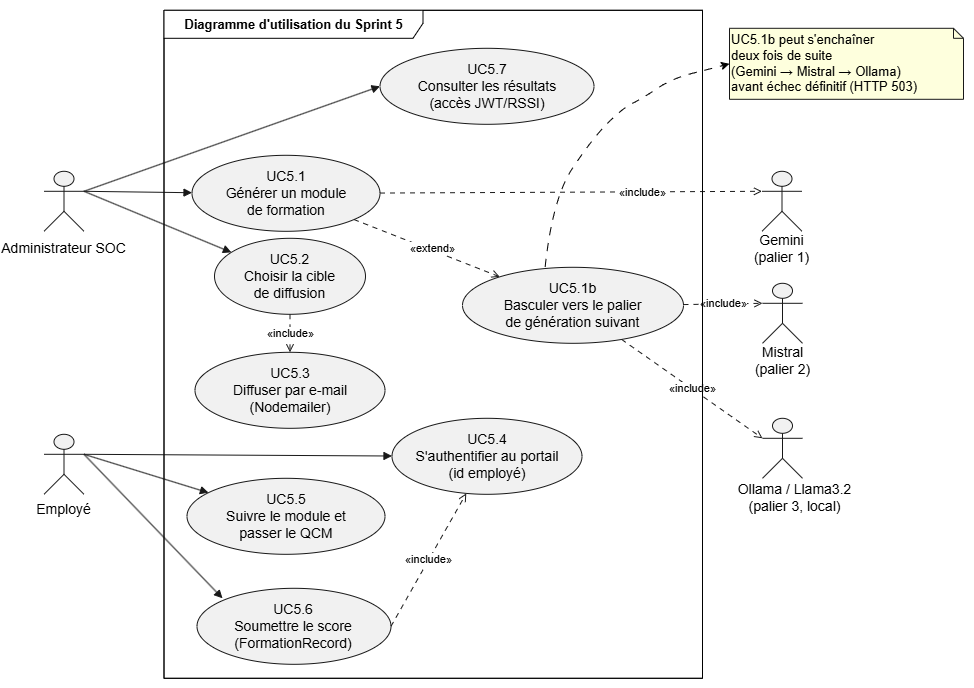

The diagram above was exported from draw.io. Its source (the exported page's mxGraphModel, read from the mxfile embedded in the PNG):
<mxGraphModel dx="1278" dy="705" grid="1" gridSize="10" guides="1" tooltips="1" connect="1" arrows="1" fold="1" page="1" pageScale="1" pageWidth="827" pageHeight="1169" math="0" shadow="0">
  <root>
    <mxCell id="0" />
    <mxCell id="1" parent="0" />
    <UserObject label="" plantUmlData="{&#10;  &quot;data&quot;: &quot;@startuml UC_Sprint5_v2\nleft to right direction\n\nactor \&quot;Administrateur\&quot; as admin\nactor \&quot;Employé\&quot; as emp\nactor \&quot;Gemini\\n(palier 1)\&quot; as gemini\nactor \&quot;Mistral\\n(palier 2)\&quot; as mistral\nactor \&quot;Ollama / Llama3.2\\n(palier 3, local)\&quot; as ollama\n\nrectangle \&quot;Sprint 5 — Sensibilisation\&quot; {\n  usecase \&quot;UC5.1\\nGénérer un module\\nde formation\&quot; as UC1\n  usecase \&quot;UC5.1b\\nBasculer vers le palier\\nde génération suivant\&quot; as UC1b\n  usecase \&quot;UC5.2\\nChoisir la cible\\nde diffusion\&quot; as UC2\n  usecase \&quot;UC5.3\\nDiffuser par e-mail\\n(Nodemailer)\&quot; as UC3\n  usecase \&quot;UC5.4\\nS'authentifier au portail\\n(id employé)\&quot; as UC4\n  usecase \&quot;UC5.5\\nSuivre le module et\\npasser le QCM\&quot; as UC5\n  usecase \&quot;UC5.6\\nSoumettre le score\\n(FormationRecord)\&quot; as UC6\n  usecase \&quot;UC5.7\\nConsulter les résultats\\n(accès JWT/RSSI)\&quot; as UC7\n}\n\nadmin --&gt; UC1\nadmin --&gt; UC2\nadmin --&gt; UC7\n\nUC1 ..&gt; gemini : &lt;&lt;include&gt;&gt;\\n(tentative prioritaire)\nUC1 ..&gt; UC1b : &lt;&lt;extend&gt;&gt;\\n(si échec du palier courant)\nUC1b ..&gt; mistral : &lt;&lt;include&gt;&gt;\nUC1b ..&gt; ollama : &lt;&lt;include&gt;&gt;\\n(dernier recours)\n\nUC2 ..&gt; UC3 : &lt;&lt;include&gt;&gt;\n\nemp --&gt; UC4\nemp --&gt; UC5\nemp --&gt; UC6\n\nUC6 ..&gt; UC4 : &lt;&lt;include&gt;&gt;\n\nnote right of UC1b\n  UC5.1b peut s'enchaîner\n  deux fois de suite\n  (Gemini → Mistral → Ollama)\n  avant échec définitif (HTTP 503)\nend note\n\n@enduml&quot;,&#10;  &quot;config&quot;: null&#10;}" id="xtF1-EIpm6dqWBf5L7DU-25">
      <mxCell connectable="0" parent="1" style="group;transparentBounds=1;editIcon=1;lockedGroup=0;groupPadding=10;" vertex="1">
        <mxGeometry as="geometry" />
      </mxCell>
    </UserObject>
    <UserObject label="" plantUmlId="rect_0" plantUmlBaseStyle="swimlane;collapsible=0;startSize=26;fillColor=none;strokeColor=#181818;fontColor=#000000;fontSize=13;fontStyle=1;whiteSpace=wrap;" plantUmlBaseValue="Sprint 5 — Sensibilisation" id="xtF1-EIpm6dqWBf5L7DU-26">
      <mxCell parent="xtF1-EIpm6dqWBf5L7DU-25" style="swimlane;collapsible=0;startSize=0;fillColor=none;strokeColor=#181818;fontColor=#000000;fontSize=13;fontStyle=1;whiteSpace=wrap;" vertex="1">
        <mxGeometry height="668" width="538.5" x="261.5" y="52" as="geometry" />
      </mxCell>
    </UserObject>
    <UserObject label="UC5.1&lt;br&gt;Générer un module&lt;br&gt;de formation" plantUmlId="uc_1" plantUmlBaseStyle="ellipse;html=1;fillColor=#F1F1F1;strokeColor=#181818;whiteSpace=wrap;fontColor=#000000;fontSize=14;" plantUmlBaseValue="UC5.1&lt;br&gt;Générer un module&lt;br&gt;de formation" id="xtF1-EIpm6dqWBf5L7DU-27">
      <mxCell parent="xtF1-EIpm6dqWBf5L7DU-26" style="ellipse;html=1;fillColor=#F1F1F1;strokeColor=#181818;whiteSpace=wrap;fontColor=#000000;fontSize=14;" vertex="1">
        <mxGeometry height="76" width="188" x="28" y="145" as="geometry" />
      </mxCell>
    </UserObject>
    <UserObject label="UC5.2&lt;br&gt;Choisir la cible&lt;br&gt;de diffusion" plantUmlId="uc_2" plantUmlBaseStyle="ellipse;html=1;fillColor=#F1F1F1;strokeColor=#181818;whiteSpace=wrap;fontColor=#000000;fontSize=14;" plantUmlBaseValue="UC5.2&lt;br&gt;Choisir la cible&lt;br&gt;de diffusion" id="xtF1-EIpm6dqWBf5L7DU-28">
      <mxCell parent="xtF1-EIpm6dqWBf5L7DU-26" style="ellipse;html=1;fillColor=#F1F1F1;strokeColor=#181818;whiteSpace=wrap;fontColor=#000000;fontSize=14;" vertex="1">
        <mxGeometry height="76" width="151" x="50.5" y="228" as="geometry" />
      </mxCell>
    </UserObject>
    <UserObject label="UC5.7&lt;br&gt;Consulter les résultats&lt;br&gt;(accès JWT/RSSI)" plantUmlId="uc_3" plantUmlBaseStyle="ellipse;html=1;fillColor=#F1F1F1;strokeColor=#181818;whiteSpace=wrap;fontColor=#000000;fontSize=14;" plantUmlBaseValue="UC5.7&lt;br&gt;Consulter les résultats&lt;br&gt;(accès JWT/RSSI)" id="xtF1-EIpm6dqWBf5L7DU-29">
      <mxCell parent="xtF1-EIpm6dqWBf5L7DU-26" style="ellipse;html=1;fillColor=#F1F1F1;strokeColor=#181818;whiteSpace=wrap;fontColor=#000000;fontSize=14;" vertex="1">
        <mxGeometry height="76" width="214" x="216" y="38" as="geometry" />
      </mxCell>
    </UserObject>
    <UserObject label="UC5.5&lt;br&gt;Suivre le module et&lt;br&gt;passer le QCM" plantUmlId="uc_4" plantUmlBaseStyle="ellipse;html=1;fillColor=#F1F1F1;strokeColor=#181818;whiteSpace=wrap;fontColor=#000000;fontSize=14;" plantUmlBaseValue="UC5.5&lt;br&gt;Suivre le module et&lt;br&gt;passer le QCM" id="xtF1-EIpm6dqWBf5L7DU-30">
      <mxCell parent="xtF1-EIpm6dqWBf5L7DU-26" style="ellipse;html=1;fillColor=#F1F1F1;strokeColor=#181818;whiteSpace=wrap;fontColor=#000000;fontSize=14;" vertex="1">
        <mxGeometry height="76" width="198" x="23" y="468" as="geometry" />
      </mxCell>
    </UserObject>
    <UserObject label="UC5.6&lt;br&gt;Soumettre le score&lt;br&gt;(FormationRecord)" plantUmlId="uc_5" plantUmlBaseStyle="ellipse;html=1;fillColor=#F1F1F1;strokeColor=#181818;whiteSpace=wrap;fontColor=#000000;fontSize=14;" plantUmlBaseValue="UC5.6&lt;br&gt;Soumettre le score&lt;br&gt;(FormationRecord)" id="xtF1-EIpm6dqWBf5L7DU-31">
      <mxCell parent="xtF1-EIpm6dqWBf5L7DU-26" style="ellipse;html=1;fillColor=#F1F1F1;strokeColor=#181818;whiteSpace=wrap;fontColor=#000000;fontSize=14;" vertex="1">
        <mxGeometry height="76" width="194" x="33" y="578" as="geometry" />
      </mxCell>
    </UserObject>
    <UserObject label="UC5.1b&lt;br&gt;Basculer vers le palier&lt;br&gt;de génération suivant" plantUmlId="uc_6" plantUmlBaseStyle="ellipse;html=1;fillColor=#F1F1F1;strokeColor=#181818;whiteSpace=wrap;fontColor=#000000;fontSize=14;" plantUmlBaseValue="UC5.1b&lt;br&gt;Basculer vers le palier&lt;br&gt;de génération suivant" id="xtF1-EIpm6dqWBf5L7DU-32">
      <mxCell parent="xtF1-EIpm6dqWBf5L7DU-26" style="ellipse;html=1;fillColor=#F1F1F1;strokeColor=#181818;whiteSpace=wrap;fontColor=#000000;fontSize=14;" vertex="1">
        <mxGeometry height="76" width="221" x="298.5" y="257" as="geometry" />
      </mxCell>
    </UserObject>
    <UserObject label="UC5.3&lt;br&gt;Diffuser par e-mail&lt;br&gt;(Nodemailer)" plantUmlId="uc_7" plantUmlBaseStyle="ellipse;html=1;fillColor=#F1F1F1;strokeColor=#181818;whiteSpace=wrap;fontColor=#000000;fontSize=14;" plantUmlBaseValue="UC5.3&lt;br&gt;Diffuser par e-mail&lt;br&gt;(Nodemailer)" id="xtF1-EIpm6dqWBf5L7DU-33">
      <mxCell parent="xtF1-EIpm6dqWBf5L7DU-26" style="ellipse;html=1;fillColor=#F1F1F1;strokeColor=#181818;whiteSpace=wrap;fontColor=#000000;fontSize=14;" vertex="1">
        <mxGeometry height="76" width="190" x="31" y="342" as="geometry" />
      </mxCell>
    </UserObject>
    <UserObject label="UC5.4&lt;br&gt;S'authentifier au portail&lt;br&gt;(id employé)" plantUmlId="uc_8" plantUmlBaseStyle="ellipse;html=1;fillColor=#F1F1F1;strokeColor=#181818;whiteSpace=wrap;fontColor=#000000;fontSize=14;" plantUmlBaseValue="UC5.4&lt;br&gt;S'authentifier au portail&lt;br&gt;(id employé)" id="xtF1-EIpm6dqWBf5L7DU-34">
      <mxCell parent="xtF1-EIpm6dqWBf5L7DU-26" style="ellipse;html=1;fillColor=#F1F1F1;strokeColor=#181818;whiteSpace=wrap;fontColor=#000000;fontSize=14;" vertex="1">
        <mxGeometry height="76" width="190" x="228" y="408" as="geometry" />
      </mxCell>
    </UserObject>
    <UserObject label="«extend»" plantUmlId="rel_23" plantUmlBaseStyle="endArrow=open;dashed=1;dashPattern=5 5;strokeColor=#181818;fontColor=#000000;fontSize=11;edgeStyle=none;rounded=0;html=1;curved=0;endSize=6;sourcePerimeterSpacing=0;targetPerimeterSpacing=0;" plantUmlBaseValue="«extend»&#10;&#10;(si échec du palier courant)" id="xtF1-EIpm6dqWBf5L7DU-49">
      <mxCell edge="1" parent="xtF1-EIpm6dqWBf5L7DU-26" source="xtF1-EIpm6dqWBf5L7DU-27" style="endArrow=open;dashed=1;dashPattern=5 5;strokeColor=#181818;fontColor=#000000;fontSize=11;edgeStyle=none;rounded=0;html=1;curved=0;endSize=6;sourcePerimeterSpacing=0;targetPerimeterSpacing=0;" target="xtF1-EIpm6dqWBf5L7DU-32">
        <mxGeometry relative="1" x="0.0686" y="2" as="geometry">
          <mxPoint as="offset" />
        </mxGeometry>
      </mxCell>
    </UserObject>
    <UserObject label="«include»" plantUmlId="rel_26" plantUmlBaseStyle="endArrow=open;dashed=1;dashPattern=5 5;strokeColor=#181818;fontColor=#000000;fontSize=11;edgeStyle=none;rounded=0;html=1;curved=0;endSize=6;sourcePerimeterSpacing=0;targetPerimeterSpacing=0;" plantUmlBaseValue="«include»" id="xtF1-EIpm6dqWBf5L7DU-52">
      <mxCell edge="1" parent="xtF1-EIpm6dqWBf5L7DU-26" source="xtF1-EIpm6dqWBf5L7DU-28" style="endArrow=open;dashed=1;dashPattern=5 5;strokeColor=#181818;fontColor=#000000;fontSize=11;edgeStyle=none;rounded=0;html=1;curved=0;endSize=6;sourcePerimeterSpacing=0;targetPerimeterSpacing=0;" target="xtF1-EIpm6dqWBf5L7DU-33">
        <mxGeometry relative="1" as="geometry" />
      </mxCell>
    </UserObject>
    <UserObject label="«include»" plantUmlId="rel_30" plantUmlBaseStyle="endArrow=open;dashed=1;dashPattern=5 5;strokeColor=#181818;fontColor=#000000;fontSize=11;edgeStyle=none;rounded=0;html=1;curved=0;endSize=6;sourcePerimeterSpacing=0;targetPerimeterSpacing=0;" plantUmlBaseValue="«include»" id="xtF1-EIpm6dqWBf5L7DU-56">
      <mxCell edge="1" parent="xtF1-EIpm6dqWBf5L7DU-26" source="xtF1-EIpm6dqWBf5L7DU-31" style="endArrow=open;dashed=1;dashPattern=5 5;strokeColor=#181818;fontColor=#000000;fontSize=11;edgeStyle=none;rounded=0;html=1;curved=0;endSize=6;sourcePerimeterSpacing=0;targetPerimeterSpacing=0;exitX=1;exitY=0.5;exitDx=0;exitDy=0;" target="xtF1-EIpm6dqWBf5L7DU-34">
        <mxGeometry relative="1" as="geometry">
          <mxPoint x="188.5" y="588" as="sourcePoint" />
        </mxGeometry>
      </mxCell>
    </UserObject>
    <UserObject label="" plantUmlId="actor_9" plantUmlBaseStyle="shape=umlActor;html=1;fillColor=#F1F1F1;strokeColor=#181818;fontColor=#000000;fontSize=14;" plantUmlBaseValue="" id="xtF1-EIpm6dqWBf5L7DU-35">
      <mxCell parent="xtF1-EIpm6dqWBf5L7DU-25" style="shape=umlActor;html=1;fillColor=#F1F1F1;strokeColor=#181818;fontColor=#000000;fontSize=14;" vertex="1">
        <mxGeometry height="60" width="40" x="859.5" y="213" as="geometry" />
      </mxCell>
    </UserObject>
    <UserObject label="Gemini&#10;(palier 1)" plantUmlId="actorlbl_10" plantUmlBaseStyle="text;html=1;align=center;verticalAlign=top;fontColor=#000000;fontSize=14;" plantUmlBaseValue="Gemini&#10;(palier 1)" id="xtF1-EIpm6dqWBf5L7DU-36">
      <mxCell parent="xtF1-EIpm6dqWBf5L7DU-25" style="text;html=1;align=center;verticalAlign=top;fontColor=#000000;fontSize=14;" vertex="1">
        <mxGeometry height="17" width="138" x="810" y="267" as="geometry" />
      </mxCell>
    </UserObject>
    <UserObject label="" plantUmlId="actor_11" plantUmlBaseStyle="shape=umlActor;html=1;fillColor=#F1F1F1;strokeColor=#181818;fontColor=#000000;fontSize=14;" plantUmlBaseValue="" id="xtF1-EIpm6dqWBf5L7DU-37">
      <mxCell parent="xtF1-EIpm6dqWBf5L7DU-25" style="shape=umlActor;html=1;fillColor=#F1F1F1;strokeColor=#181818;fontColor=#000000;fontSize=14;" vertex="1">
        <mxGeometry height="60" width="40" x="141.5" y="213" as="geometry" />
      </mxCell>
    </UserObject>
    <UserObject label="Administrateur SOC" plantUmlId="actorlbl_12" plantUmlBaseStyle="text;html=1;align=center;verticalAlign=top;fontColor=#000000;fontSize=14;" plantUmlBaseValue="Administrateur" id="xtF1-EIpm6dqWBf5L7DU-38">
      <mxCell parent="xtF1-EIpm6dqWBf5L7DU-25" style="text;html=1;align=center;verticalAlign=top;fontColor=#000000;fontSize=14;" vertex="1">
        <mxGeometry height="17" width="107" x="108" y="275" as="geometry" />
      </mxCell>
    </UserObject>
    <UserObject label="" plantUmlId="actor_13" plantUmlBaseStyle="shape=umlActor;html=1;fillColor=#F1F1F1;strokeColor=#181818;fontColor=#000000;fontSize=14;" plantUmlBaseValue="" id="xtF1-EIpm6dqWBf5L7DU-39">
      <mxCell parent="xtF1-EIpm6dqWBf5L7DU-25" style="shape=umlActor;html=1;fillColor=#F1F1F1;strokeColor=#181818;fontColor=#000000;fontSize=14;" vertex="1">
        <mxGeometry height="60" width="40" x="860" y="325" as="geometry" />
      </mxCell>
    </UserObject>
    <UserObject label="Mistral&#10;(palier 2)" plantUmlId="actorlbl_14" plantUmlBaseStyle="text;html=1;align=center;verticalAlign=top;fontColor=#000000;fontSize=14;" plantUmlBaseValue="Mistral&#10;(palier 2)" id="xtF1-EIpm6dqWBf5L7DU-40">
      <mxCell parent="xtF1-EIpm6dqWBf5L7DU-25" style="text;html=1;align=center;verticalAlign=top;fontColor=#000000;fontSize=14;" vertex="1">
        <mxGeometry height="17" width="139" x="810" y="379" as="geometry" />
      </mxCell>
    </UserObject>
    <UserObject label="" plantUmlId="actor_15" plantUmlBaseStyle="shape=umlActor;html=1;fillColor=#F1F1F1;strokeColor=#181818;fontColor=#000000;fontSize=14;" plantUmlBaseValue="" id="xtF1-EIpm6dqWBf5L7DU-41">
      <mxCell parent="xtF1-EIpm6dqWBf5L7DU-25" style="shape=umlActor;html=1;fillColor=#F1F1F1;strokeColor=#181818;fontColor=#000000;fontSize=14;" vertex="1">
        <mxGeometry height="60" width="40" x="860" y="460" as="geometry" />
      </mxCell>
    </UserObject>
    <UserObject label="Ollama / Llama3.2&#10;(palier 3, local)" plantUmlId="actorlbl_16" plantUmlBaseStyle="text;html=1;align=center;verticalAlign=top;fontColor=#000000;fontSize=14;" plantUmlBaseValue="Ollama / Llama3.2&#10;(palier 3, local)" id="xtF1-EIpm6dqWBf5L7DU-42">
      <mxCell parent="xtF1-EIpm6dqWBf5L7DU-25" style="text;html=1;align=center;verticalAlign=top;fontColor=#000000;fontSize=14;" vertex="1">
        <mxGeometry height="17" width="263" x="760" y="516" as="geometry" />
      </mxCell>
    </UserObject>
    <UserObject label="" plantUmlId="actor_17" plantUmlBaseStyle="shape=umlActor;html=1;fillColor=#F1F1F1;strokeColor=#181818;fontColor=#000000;fontSize=14;" plantUmlBaseValue="" id="xtF1-EIpm6dqWBf5L7DU-43">
      <mxCell parent="xtF1-EIpm6dqWBf5L7DU-25" style="shape=umlActor;html=1;fillColor=#F1F1F1;strokeColor=#181818;fontColor=#000000;fontSize=14;" vertex="1">
        <mxGeometry height="60" width="40" x="141.5" y="476" as="geometry" />
      </mxCell>
    </UserObject>
    <UserObject label="Employé" plantUmlId="actorlbl_18" plantUmlBaseStyle="text;html=1;align=center;verticalAlign=top;fontColor=#000000;fontSize=14;" plantUmlBaseValue="Employé" id="xtF1-EIpm6dqWBf5L7DU-44">
      <mxCell parent="xtF1-EIpm6dqWBf5L7DU-25" style="text;html=1;align=center;verticalAlign=top;fontColor=#000000;fontSize=14;" vertex="1">
        <mxGeometry height="17" width="67" x="128" y="536" as="geometry" />
      </mxCell>
    </UserObject>
    <UserObject label="" plantUmlId="rel_19" plantUmlBaseStyle="endArrow=block;endFill=1;strokeColor=#181818;fontColor=#000000;fontSize=11;edgeStyle=none;rounded=0;html=1;curved=0;endSize=6;sourcePerimeterSpacing=0;targetPerimeterSpacing=0;" plantUmlBaseValue="" id="xtF1-EIpm6dqWBf5L7DU-45">
      <mxCell edge="1" parent="xtF1-EIpm6dqWBf5L7DU-25" source="xtF1-EIpm6dqWBf5L7DU-37" style="endArrow=block;endFill=1;strokeColor=#181818;fontColor=#000000;fontSize=11;edgeStyle=none;rounded=0;html=1;curved=0;endSize=6;sourcePerimeterSpacing=0;targetPerimeterSpacing=0;exitX=1;exitY=0.3333333333333333;exitDx=0;exitDy=0;exitPerimeter=0;" target="xtF1-EIpm6dqWBf5L7DU-27">
        <mxGeometry relative="1" as="geometry" />
      </mxCell>
    </UserObject>
    <UserObject label="" plantUmlId="rel_20" plantUmlBaseStyle="endArrow=block;endFill=1;strokeColor=#181818;fontColor=#000000;fontSize=11;edgeStyle=none;rounded=0;html=1;curved=0;endSize=6;sourcePerimeterSpacing=0;targetPerimeterSpacing=0;" plantUmlBaseValue="" id="xtF1-EIpm6dqWBf5L7DU-46">
      <mxCell edge="1" parent="xtF1-EIpm6dqWBf5L7DU-25" source="xtF1-EIpm6dqWBf5L7DU-37" style="endArrow=block;endFill=1;strokeColor=#181818;fontColor=#000000;fontSize=11;edgeStyle=none;rounded=0;html=1;curved=0;endSize=6;sourcePerimeterSpacing=0;targetPerimeterSpacing=0;exitX=1;exitY=0.3333333333333333;exitDx=0;exitDy=0;exitPerimeter=0;" target="xtF1-EIpm6dqWBf5L7DU-28">
        <mxGeometry relative="1" as="geometry" />
      </mxCell>
    </UserObject>
    <UserObject label="" plantUmlId="rel_21" plantUmlBaseStyle="endArrow=block;endFill=1;strokeColor=#181818;fontColor=#000000;fontSize=11;edgeStyle=none;rounded=0;html=1;exitX=0.5;exitY=1.37;exitPerimeter=0;curved=0;endSize=6;sourcePerimeterSpacing=0;targetPerimeterSpacing=0;" plantUmlBaseValue="" id="xtF1-EIpm6dqWBf5L7DU-47">
      <mxCell edge="1" parent="xtF1-EIpm6dqWBf5L7DU-25" source="xtF1-EIpm6dqWBf5L7DU-37" style="endArrow=block;endFill=1;strokeColor=#181818;fontColor=#000000;fontSize=11;edgeStyle=none;rounded=0;html=1;exitX=1;exitY=0.3333333333333333;exitPerimeter=0;curved=0;endSize=6;sourcePerimeterSpacing=0;targetPerimeterSpacing=0;exitDx=0;exitDy=0;entryX=0;entryY=0.5;entryDx=0;entryDy=0;" target="xtF1-EIpm6dqWBf5L7DU-29">
        <mxGeometry relative="1" as="geometry" />
      </mxCell>
    </UserObject>
    <UserObject label="«include»" plantUmlId="rel_22" plantUmlBaseStyle="endArrow=open;dashed=1;dashPattern=5 5;strokeColor=#181818;fontColor=#000000;fontSize=11;edgeStyle=none;rounded=0;html=1;curved=0;endSize=6;sourcePerimeterSpacing=0;targetPerimeterSpacing=0;" plantUmlBaseValue="«include»&#10;&#10;(tentative prioritaire)" id="xtF1-EIpm6dqWBf5L7DU-48">
      <mxCell edge="1" parent="xtF1-EIpm6dqWBf5L7DU-25" source="xtF1-EIpm6dqWBf5L7DU-27" style="endArrow=open;dashed=1;dashPattern=5 5;strokeColor=#181818;fontColor=#000000;fontSize=11;edgeStyle=none;rounded=0;html=1;curved=0;endSize=6;sourcePerimeterSpacing=0;targetPerimeterSpacing=0;entryX=0;entryY=0.3333333333333333;entryDx=0;entryDy=0;entryPerimeter=0;" target="xtF1-EIpm6dqWBf5L7DU-35">
        <mxGeometry relative="1" x="0.3743" y="-1" as="geometry">
          <mxPoint as="offset" />
        </mxGeometry>
      </mxCell>
    </UserObject>
    <UserObject label="«include»" plantUmlId="rel_24" plantUmlBaseStyle="endArrow=open;dashed=1;dashPattern=5 5;strokeColor=#181818;fontColor=#000000;fontSize=11;edgeStyle=none;rounded=0;html=1;curved=0;endSize=6;sourcePerimeterSpacing=0;targetPerimeterSpacing=0;" plantUmlBaseValue="«include»" id="xtF1-EIpm6dqWBf5L7DU-50">
      <mxCell edge="1" parent="xtF1-EIpm6dqWBf5L7DU-25" source="xtF1-EIpm6dqWBf5L7DU-32" style="endArrow=open;dashed=1;dashPattern=5 5;strokeColor=#181818;fontColor=#000000;fontSize=11;edgeStyle=none;rounded=0;html=1;curved=0;endSize=6;sourcePerimeterSpacing=0;targetPerimeterSpacing=0;entryX=0;entryY=0.3333333333333333;entryDx=0;entryDy=0;entryPerimeter=0;" target="xtF1-EIpm6dqWBf5L7DU-39">
        <mxGeometry relative="1" as="geometry" />
      </mxCell>
    </UserObject>
    <UserObject label="«include»" plantUmlId="rel_25" plantUmlBaseStyle="endArrow=open;dashed=1;dashPattern=5 5;strokeColor=#181818;fontColor=#000000;fontSize=11;edgeStyle=none;rounded=0;html=1;curved=0;endSize=6;sourcePerimeterSpacing=0;targetPerimeterSpacing=0;" plantUmlBaseValue="«include»&#10;&#10;(dernier recours)" id="xtF1-EIpm6dqWBf5L7DU-51">
      <mxCell edge="1" parent="xtF1-EIpm6dqWBf5L7DU-25" source="xtF1-EIpm6dqWBf5L7DU-32" style="endArrow=open;dashed=1;dashPattern=5 5;strokeColor=#181818;fontColor=#000000;fontSize=11;edgeStyle=none;rounded=0;html=1;curved=0;endSize=6;sourcePerimeterSpacing=0;targetPerimeterSpacing=0;entryX=0;entryY=0.3333333333333333;entryDx=0;entryDy=0;entryPerimeter=0;" target="xtF1-EIpm6dqWBf5L7DU-41">
        <mxGeometry relative="1" as="geometry" />
      </mxCell>
    </UserObject>
    <UserObject label="" plantUmlId="rel_27" plantUmlBaseStyle="endArrow=block;endFill=1;strokeColor=#181818;fontColor=#000000;fontSize=11;edgeStyle=none;rounded=0;html=1;curved=0;endSize=6;sourcePerimeterSpacing=0;targetPerimeterSpacing=0;" plantUmlBaseValue="" id="xtF1-EIpm6dqWBf5L7DU-53">
      <mxCell edge="1" parent="xtF1-EIpm6dqWBf5L7DU-25" source="xtF1-EIpm6dqWBf5L7DU-43" style="endArrow=block;endFill=1;strokeColor=#181818;fontColor=#000000;fontSize=11;edgeStyle=none;rounded=0;html=1;curved=0;endSize=6;sourcePerimeterSpacing=0;targetPerimeterSpacing=0;exitX=1;exitY=0.3333333333333333;exitDx=0;exitDy=0;exitPerimeter=0;" target="xtF1-EIpm6dqWBf5L7DU-34">
        <mxGeometry relative="1" as="geometry" />
      </mxCell>
    </UserObject>
    <UserObject label="" plantUmlId="rel_28" plantUmlBaseStyle="endArrow=block;endFill=1;strokeColor=#181818;fontColor=#000000;fontSize=11;edgeStyle=none;rounded=0;html=1;curved=0;endSize=6;sourcePerimeterSpacing=0;targetPerimeterSpacing=0;" plantUmlBaseValue="" id="xtF1-EIpm6dqWBf5L7DU-54">
      <mxCell edge="1" parent="xtF1-EIpm6dqWBf5L7DU-25" source="xtF1-EIpm6dqWBf5L7DU-43" style="endArrow=block;endFill=1;strokeColor=#181818;fontColor=#000000;fontSize=11;edgeStyle=none;rounded=0;html=1;curved=0;endSize=6;sourcePerimeterSpacing=0;targetPerimeterSpacing=0;exitX=1;exitY=0.3333333333333333;exitDx=0;exitDy=0;exitPerimeter=0;" target="xtF1-EIpm6dqWBf5L7DU-30">
        <mxGeometry relative="1" as="geometry" />
      </mxCell>
    </UserObject>
    <UserObject label="" plantUmlId="rel_29" plantUmlBaseStyle="endArrow=block;endFill=1;strokeColor=#181818;fontColor=#000000;fontSize=11;edgeStyle=none;rounded=0;html=1;exitX=0.5;exitY=1.37;exitPerimeter=0;curved=0;endSize=6;sourcePerimeterSpacing=0;targetPerimeterSpacing=0;" plantUmlBaseValue="" id="xtF1-EIpm6dqWBf5L7DU-55">
      <mxCell edge="1" parent="xtF1-EIpm6dqWBf5L7DU-25" source="xtF1-EIpm6dqWBf5L7DU-43" style="endArrow=block;endFill=1;strokeColor=#181818;fontColor=#000000;fontSize=11;edgeStyle=none;rounded=0;html=1;exitX=1;exitY=0.3333333333333333;exitPerimeter=0;curved=0;endSize=6;sourcePerimeterSpacing=0;targetPerimeterSpacing=0;exitDx=0;exitDy=0;">
        <mxGeometry relative="1" as="geometry">
          <mxPoint x="320" y="640" as="targetPoint" />
        </mxGeometry>
      </mxCell>
    </UserObject>
    <UserObject label="UC5.1b peut s'enchaîner&#10;deux fois de suite&#10;(Gemini → Mistral → Ollama)&#10;avant échec définitif (HTTP 503)" plantUmlId="note_31" plantUmlBaseStyle="shape=note;size=10;fillColor=#FEFFDD;strokeColor=#181818;fontSize=13;whiteSpace=wrap;align=left;" plantUmlBaseValue="UC5.1b peut s'enchaîner&#10;deux fois de suite&#10;(Gemini → Mistral → Ollama)&#10;avant échec définitif (HTTP 503)" id="xtF1-EIpm6dqWBf5L7DU-57">
      <mxCell parent="xtF1-EIpm6dqWBf5L7DU-25" style="shape=note;size=10;fillColor=#FEFFDD;strokeColor=#181818;fontSize=13;whiteSpace=wrap;align=left;" vertex="1">
        <mxGeometry height="71" width="234" x="827" y="70" as="geometry" />
      </mxCell>
    </UserObject>
    <mxCell id="xtF1-EIpm6dqWBf5L7DU-62" edge="1" parent="xtF1-EIpm6dqWBf5L7DU-25" source="xtF1-EIpm6dqWBf5L7DU-32" style="curved=1;endArrow=classic;html=1;rounded=0;exitX=0.374;exitY=-0.004;exitDx=0;exitDy=0;exitPerimeter=0;dashed=1;dashPattern=8 8;entryX=0;entryY=0.5;entryDx=0;entryDy=0;entryPerimeter=0;" target="xtF1-EIpm6dqWBf5L7DU-57" value="">
      <mxGeometry height="50" relative="1" width="50" as="geometry">
        <Array as="points">
          <mxPoint x="650" y="240" />
          <mxPoint x="690" y="180" />
          <mxPoint x="720" y="150" />
          <mxPoint x="740" y="140" />
          <mxPoint x="770" y="120" />
          <mxPoint x="810" y="110" />
        </Array>
        <mxPoint x="724" y="309" as="sourcePoint" />
        <mxPoint x="840" y="140" as="targetPoint" />
      </mxGeometry>
    </mxCell>
    <mxCell id="xtF1-EIpm6dqWBf5L7DU-69" parent="1" style="shape=umlFrame;whiteSpace=wrap;html=1;pointerEvents=0;width=259;height=28;" value="&lt;span style=&quot;font-size: 13px; font-weight: 700; color: light-dark(rgb(0, 0, 0), rgb(0, 0, 0));&quot;&gt;Diagramme d'utilisation du Sprint 5&lt;/span&gt;" vertex="1">
      <mxGeometry height="668" width="538.5" x="261.5" y="52" as="geometry" />
    </mxCell>
  </root>
</mxGraphModel>